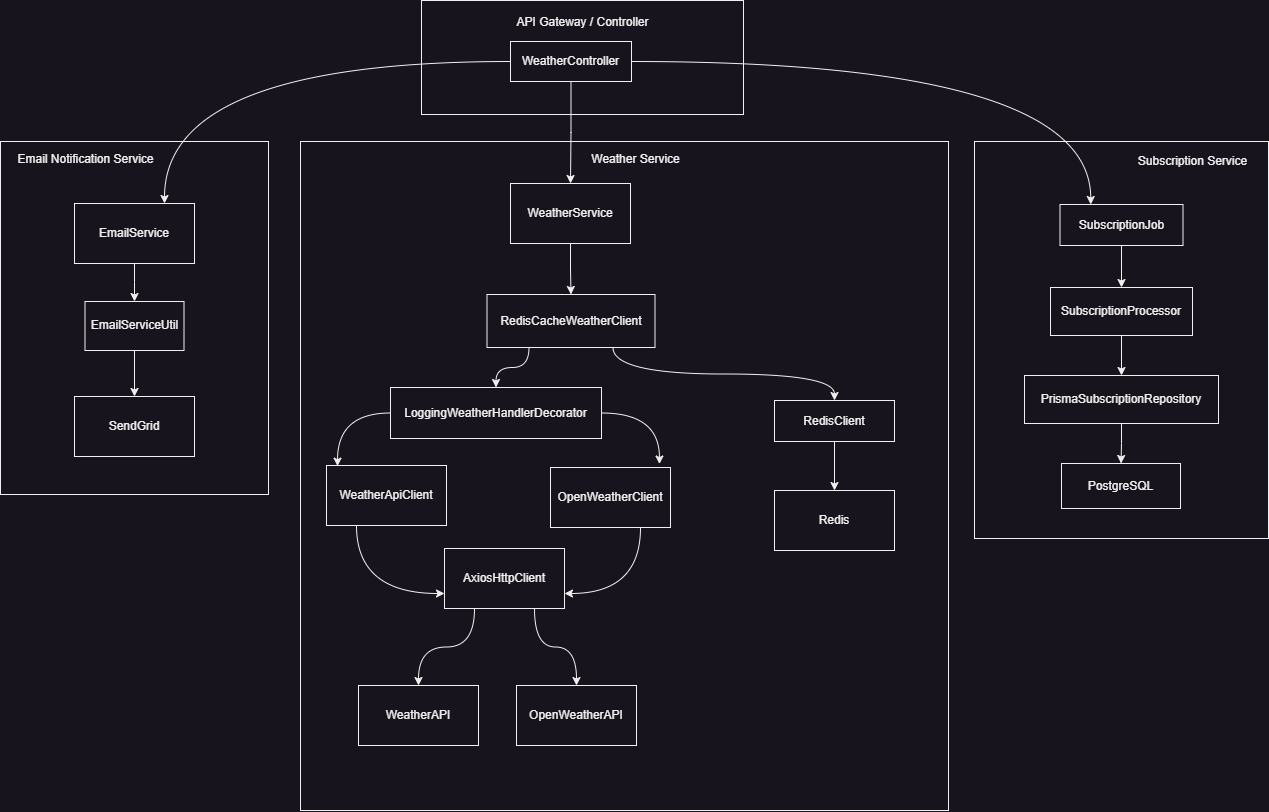

The diagram above was exported from draw.io. Its source (the exported page's mxGraphModel, read from the mxfile embedded in the PNG):
<mxGraphModel dx="2643" dy="1045" grid="0" gridSize="10" guides="1" tooltips="1" connect="1" arrows="1" fold="1" page="1" pageScale="1" pageWidth="850" pageHeight="1100" math="0" shadow="0">
  <root>
    <mxCell id="0" />
    <mxCell id="1" parent="0" />
    <mxCell id="CdyAFB4Lrm8tvagchPvE-50" value="" style="whiteSpace=wrap;html=1;" vertex="1" parent="1">
      <mxGeometry x="768" y="224" width="294" height="397" as="geometry" />
    </mxCell>
    <mxCell id="CdyAFB4Lrm8tvagchPvE-45" value="" style="whiteSpace=wrap;html=1;" vertex="1" parent="1">
      <mxGeometry x="-206" y="224" width="268" height="353" as="geometry" />
    </mxCell>
    <mxCell id="CdyAFB4Lrm8tvagchPvE-3" value="" style="whiteSpace=wrap;html=1;" vertex="1" parent="1">
      <mxGeometry x="94" y="224" width="648" height="669" as="geometry" />
    </mxCell>
    <mxCell id="CdyAFB4Lrm8tvagchPvE-4" value="" style="whiteSpace=wrap;html=1;" vertex="1" parent="1">
      <mxGeometry x="215" y="83" width="322" height="114" as="geometry" />
    </mxCell>
    <mxCell id="CdyAFB4Lrm8tvagchPvE-5" value="API Gateway / Controller" style="text;html=1;align=center;verticalAlign=middle;resizable=0;points=[];autosize=1;strokeColor=none;fillColor=none;" vertex="1" parent="1">
      <mxGeometry x="300.5" y="92" width="150" height="26" as="geometry" />
    </mxCell>
    <mxCell id="CdyAFB4Lrm8tvagchPvE-6" style="edgeStyle=orthogonalEdgeStyle;curved=1;rounded=0;orthogonalLoop=1;jettySize=auto;html=1;exitX=0.5;exitY=1;exitDx=0;exitDy=0;entryX=0.5;entryY=0;entryDx=0;entryDy=0;" edge="1" parent="1" source="CdyAFB4Lrm8tvagchPvE-7" target="CdyAFB4Lrm8tvagchPvE-13">
      <mxGeometry relative="1" as="geometry" />
    </mxCell>
    <mxCell id="CdyAFB4Lrm8tvagchPvE-47" style="edgeStyle=orthogonalEdgeStyle;curved=1;rounded=0;orthogonalLoop=1;jettySize=auto;html=1;exitX=0;exitY=0.5;exitDx=0;exitDy=0;entryX=0.75;entryY=0;entryDx=0;entryDy=0;" edge="1" parent="1" source="CdyAFB4Lrm8tvagchPvE-7" target="CdyAFB4Lrm8tvagchPvE-17">
      <mxGeometry relative="1" as="geometry" />
    </mxCell>
    <mxCell id="CdyAFB4Lrm8tvagchPvE-58" style="edgeStyle=orthogonalEdgeStyle;curved=1;rounded=0;orthogonalLoop=1;jettySize=auto;html=1;exitX=1;exitY=0.5;exitDx=0;exitDy=0;entryX=0.25;entryY=0;entryDx=0;entryDy=0;" edge="1" parent="1" source="CdyAFB4Lrm8tvagchPvE-7" target="CdyAFB4Lrm8tvagchPvE-9">
      <mxGeometry relative="1" as="geometry" />
    </mxCell>
    <mxCell id="CdyAFB4Lrm8tvagchPvE-7" value="WeatherController" style="whiteSpace=wrap;html=1;" vertex="1" parent="1">
      <mxGeometry x="304" y="124" width="121" height="40" as="geometry" />
    </mxCell>
    <mxCell id="CdyAFB4Lrm8tvagchPvE-52" style="edgeStyle=orthogonalEdgeStyle;curved=1;rounded=0;orthogonalLoop=1;jettySize=auto;html=1;exitX=0.5;exitY=1;exitDx=0;exitDy=0;entryX=0.5;entryY=0;entryDx=0;entryDy=0;" edge="1" parent="1" source="CdyAFB4Lrm8tvagchPvE-9" target="CdyAFB4Lrm8tvagchPvE-15">
      <mxGeometry relative="1" as="geometry" />
    </mxCell>
    <mxCell id="CdyAFB4Lrm8tvagchPvE-9" value="SubscriptionJob" style="whiteSpace=wrap;html=1;" vertex="1" parent="1">
      <mxGeometry x="853.5" y="287" width="123" height="41" as="geometry" />
    </mxCell>
    <mxCell id="CdyAFB4Lrm8tvagchPvE-11" style="edgeStyle=orthogonalEdgeStyle;curved=1;rounded=0;orthogonalLoop=1;jettySize=auto;html=1;exitX=0.5;exitY=1;exitDx=0;exitDy=0;entryX=0.5;entryY=0;entryDx=0;entryDy=0;" edge="1" parent="1" source="CdyAFB4Lrm8tvagchPvE-13" target="CdyAFB4Lrm8tvagchPvE-22">
      <mxGeometry relative="1" as="geometry" />
    </mxCell>
    <mxCell id="CdyAFB4Lrm8tvagchPvE-13" value="WeatherService" style="whiteSpace=wrap;html=1;" vertex="1" parent="1">
      <mxGeometry x="304" y="266" width="120" height="60" as="geometry" />
    </mxCell>
    <mxCell id="CdyAFB4Lrm8tvagchPvE-53" style="edgeStyle=orthogonalEdgeStyle;curved=1;rounded=0;orthogonalLoop=1;jettySize=auto;html=1;exitX=0.5;exitY=1;exitDx=0;exitDy=0;entryX=0.5;entryY=0;entryDx=0;entryDy=0;" edge="1" parent="1" source="CdyAFB4Lrm8tvagchPvE-15" target="CdyAFB4Lrm8tvagchPvE-29">
      <mxGeometry relative="1" as="geometry" />
    </mxCell>
    <mxCell id="CdyAFB4Lrm8tvagchPvE-15" value="SubscriptionProcessor" style="whiteSpace=wrap;html=1;" vertex="1" parent="1">
      <mxGeometry x="844" y="370" width="142" height="48" as="geometry" />
    </mxCell>
    <mxCell id="CdyAFB4Lrm8tvagchPvE-48" style="edgeStyle=orthogonalEdgeStyle;curved=1;rounded=0;orthogonalLoop=1;jettySize=auto;html=1;exitX=0.5;exitY=1;exitDx=0;exitDy=0;" edge="1" parent="1" source="CdyAFB4Lrm8tvagchPvE-17" target="CdyAFB4Lrm8tvagchPvE-27">
      <mxGeometry relative="1" as="geometry" />
    </mxCell>
    <mxCell id="CdyAFB4Lrm8tvagchPvE-17" value="EmailService" style="whiteSpace=wrap;html=1;" vertex="1" parent="1">
      <mxGeometry x="-132" y="286" width="120" height="60" as="geometry" />
    </mxCell>
    <mxCell id="CdyAFB4Lrm8tvagchPvE-18" value="Weather Service" style="text;html=1;align=center;verticalAlign=middle;resizable=0;points=[];autosize=1;strokeColor=none;fillColor=none;" vertex="1" parent="1">
      <mxGeometry x="376" y="229" width="106" height="26" as="geometry" />
    </mxCell>
    <mxCell id="CdyAFB4Lrm8tvagchPvE-20" style="edgeStyle=orthogonalEdgeStyle;curved=1;rounded=0;orthogonalLoop=1;jettySize=auto;html=1;exitX=0.75;exitY=1;exitDx=0;exitDy=0;" edge="1" parent="1" source="CdyAFB4Lrm8tvagchPvE-22" target="CdyAFB4Lrm8tvagchPvE-25">
      <mxGeometry relative="1" as="geometry" />
    </mxCell>
    <mxCell id="CdyAFB4Lrm8tvagchPvE-21" style="edgeStyle=orthogonalEdgeStyle;curved=1;rounded=0;orthogonalLoop=1;jettySize=auto;html=1;exitX=0.25;exitY=1;exitDx=0;exitDy=0;" edge="1" parent="1" source="CdyAFB4Lrm8tvagchPvE-22" target="CdyAFB4Lrm8tvagchPvE-23">
      <mxGeometry relative="1" as="geometry" />
    </mxCell>
    <mxCell id="CdyAFB4Lrm8tvagchPvE-22" value="RedisCacheWeatherClient" style="whiteSpace=wrap;html=1;" vertex="1" parent="1">
      <mxGeometry x="280.5" y="377" width="168" height="53" as="geometry" />
    </mxCell>
    <mxCell id="CdyAFB4Lrm8tvagchPvE-23" value="LoggingWeatherHandlerDecorator" style="whiteSpace=wrap;html=1;" vertex="1" parent="1">
      <mxGeometry x="184" y="470" width="211" height="51" as="geometry" />
    </mxCell>
    <mxCell id="CdyAFB4Lrm8tvagchPvE-24" style="edgeStyle=orthogonalEdgeStyle;curved=1;rounded=0;orthogonalLoop=1;jettySize=auto;html=1;exitX=0.5;exitY=1;exitDx=0;exitDy=0;" edge="1" parent="1" source="CdyAFB4Lrm8tvagchPvE-25" target="CdyAFB4Lrm8tvagchPvE-43">
      <mxGeometry relative="1" as="geometry" />
    </mxCell>
    <mxCell id="CdyAFB4Lrm8tvagchPvE-25" value="RedisClient" style="whiteSpace=wrap;html=1;" vertex="1" parent="1">
      <mxGeometry x="568" y="483" width="120" height="41" as="geometry" />
    </mxCell>
    <mxCell id="CdyAFB4Lrm8tvagchPvE-49" style="edgeStyle=orthogonalEdgeStyle;curved=1;rounded=0;orthogonalLoop=1;jettySize=auto;html=1;exitX=0.5;exitY=1;exitDx=0;exitDy=0;entryX=0.5;entryY=0;entryDx=0;entryDy=0;" edge="1" parent="1" source="CdyAFB4Lrm8tvagchPvE-27" target="CdyAFB4Lrm8tvagchPvE-44">
      <mxGeometry relative="1" as="geometry" />
    </mxCell>
    <mxCell id="CdyAFB4Lrm8tvagchPvE-27" value="EmailServiceUtil" style="whiteSpace=wrap;html=1;" vertex="1" parent="1">
      <mxGeometry x="-121.5" y="384" width="99" height="49" as="geometry" />
    </mxCell>
    <mxCell id="CdyAFB4Lrm8tvagchPvE-28" style="edgeStyle=orthogonalEdgeStyle;curved=1;rounded=0;orthogonalLoop=1;jettySize=auto;html=1;exitX=0.5;exitY=1;exitDx=0;exitDy=0;" edge="1" parent="1" source="CdyAFB4Lrm8tvagchPvE-29" target="CdyAFB4Lrm8tvagchPvE-42">
      <mxGeometry relative="1" as="geometry" />
    </mxCell>
    <mxCell id="CdyAFB4Lrm8tvagchPvE-29" value="PrismaSubscriptionRepository" style="whiteSpace=wrap;html=1;" vertex="1" parent="1">
      <mxGeometry x="818" y="458" width="194" height="48" as="geometry" />
    </mxCell>
    <mxCell id="CdyAFB4Lrm8tvagchPvE-30" style="edgeStyle=orthogonalEdgeStyle;curved=1;rounded=0;orthogonalLoop=1;jettySize=auto;html=1;exitX=0.25;exitY=1;exitDx=0;exitDy=0;entryX=0;entryY=0.75;entryDx=0;entryDy=0;" edge="1" parent="1" source="CdyAFB4Lrm8tvagchPvE-31" target="CdyAFB4Lrm8tvagchPvE-36">
      <mxGeometry relative="1" as="geometry" />
    </mxCell>
    <mxCell id="CdyAFB4Lrm8tvagchPvE-31" value="WeatherApiClient" style="whiteSpace=wrap;html=1;" vertex="1" parent="1">
      <mxGeometry x="120" y="548" width="120" height="60" as="geometry" />
    </mxCell>
    <mxCell id="CdyAFB4Lrm8tvagchPvE-32" style="edgeStyle=orthogonalEdgeStyle;curved=1;rounded=0;orthogonalLoop=1;jettySize=auto;html=1;exitX=0.75;exitY=1;exitDx=0;exitDy=0;entryX=1;entryY=0.75;entryDx=0;entryDy=0;" edge="1" parent="1" source="CdyAFB4Lrm8tvagchPvE-33" target="CdyAFB4Lrm8tvagchPvE-36">
      <mxGeometry relative="1" as="geometry" />
    </mxCell>
    <mxCell id="CdyAFB4Lrm8tvagchPvE-33" value="OpenWeatherClient" style="whiteSpace=wrap;html=1;" vertex="1" parent="1">
      <mxGeometry x="344" y="550" width="120" height="60" as="geometry" />
    </mxCell>
    <mxCell id="CdyAFB4Lrm8tvagchPvE-55" style="edgeStyle=orthogonalEdgeStyle;curved=1;rounded=0;orthogonalLoop=1;jettySize=auto;html=1;exitX=0.75;exitY=1;exitDx=0;exitDy=0;" edge="1" parent="1" source="CdyAFB4Lrm8tvagchPvE-36" target="CdyAFB4Lrm8tvagchPvE-41">
      <mxGeometry relative="1" as="geometry" />
    </mxCell>
    <mxCell id="CdyAFB4Lrm8tvagchPvE-57" style="edgeStyle=orthogonalEdgeStyle;curved=1;rounded=0;orthogonalLoop=1;jettySize=auto;html=1;exitX=0.25;exitY=1;exitDx=0;exitDy=0;" edge="1" parent="1" source="CdyAFB4Lrm8tvagchPvE-36" target="CdyAFB4Lrm8tvagchPvE-40">
      <mxGeometry relative="1" as="geometry" />
    </mxCell>
    <mxCell id="CdyAFB4Lrm8tvagchPvE-36" value="AxiosHttpClient" style="whiteSpace=wrap;html=1;" vertex="1" parent="1">
      <mxGeometry x="238" y="631" width="120" height="60" as="geometry" />
    </mxCell>
    <mxCell id="CdyAFB4Lrm8tvagchPvE-37" style="edgeStyle=orthogonalEdgeStyle;curved=1;rounded=0;orthogonalLoop=1;jettySize=auto;html=1;exitX=1;exitY=0.5;exitDx=0;exitDy=0;entryX=0.908;entryY=-0.058;entryDx=0;entryDy=0;entryPerimeter=0;" edge="1" parent="1" source="CdyAFB4Lrm8tvagchPvE-23" target="CdyAFB4Lrm8tvagchPvE-33">
      <mxGeometry relative="1" as="geometry" />
    </mxCell>
    <mxCell id="CdyAFB4Lrm8tvagchPvE-38" style="edgeStyle=orthogonalEdgeStyle;curved=1;rounded=0;orthogonalLoop=1;jettySize=auto;html=1;exitX=0;exitY=0.5;exitDx=0;exitDy=0;entryX=0.092;entryY=0.011;entryDx=0;entryDy=0;entryPerimeter=0;" edge="1" parent="1" source="CdyAFB4Lrm8tvagchPvE-23" target="CdyAFB4Lrm8tvagchPvE-31">
      <mxGeometry relative="1" as="geometry" />
    </mxCell>
    <mxCell id="CdyAFB4Lrm8tvagchPvE-40" value="WeatherAPI" style="whiteSpace=wrap;html=1;" vertex="1" parent="1">
      <mxGeometry x="152" y="768" width="120" height="60" as="geometry" />
    </mxCell>
    <mxCell id="CdyAFB4Lrm8tvagchPvE-41" value="OpenWeatherAPI" style="whiteSpace=wrap;html=1;" vertex="1" parent="1">
      <mxGeometry x="310" y="768" width="120" height="60" as="geometry" />
    </mxCell>
    <mxCell id="CdyAFB4Lrm8tvagchPvE-42" value="PostgreSQL" style="whiteSpace=wrap;html=1;" vertex="1" parent="1">
      <mxGeometry x="855" y="546" width="119" height="45" as="geometry" />
    </mxCell>
    <mxCell id="CdyAFB4Lrm8tvagchPvE-43" value="Redis" style="whiteSpace=wrap;html=1;" vertex="1" parent="1">
      <mxGeometry x="568" y="573" width="120" height="60" as="geometry" />
    </mxCell>
    <mxCell id="CdyAFB4Lrm8tvagchPvE-44" value="SendGrid" style="whiteSpace=wrap;html=1;" vertex="1" parent="1">
      <mxGeometry x="-132" y="479" width="120" height="60" as="geometry" />
    </mxCell>
    <mxCell id="CdyAFB4Lrm8tvagchPvE-46" value="Email Notification Service" style="text;html=1;align=center;verticalAlign=middle;resizable=0;points=[];autosize=1;strokeColor=none;fillColor=none;" vertex="1" parent="1">
      <mxGeometry x="-198" y="229" width="154" height="26" as="geometry" />
    </mxCell>
    <mxCell id="CdyAFB4Lrm8tvagchPvE-51" value="Subscription Service" style="text;html=1;align=center;verticalAlign=middle;resizable=0;points=[];autosize=1;strokeColor=none;fillColor=none;" vertex="1" parent="1">
      <mxGeometry x="922" y="231" width="127" height="26" as="geometry" />
    </mxCell>
  </root>
</mxGraphModel>